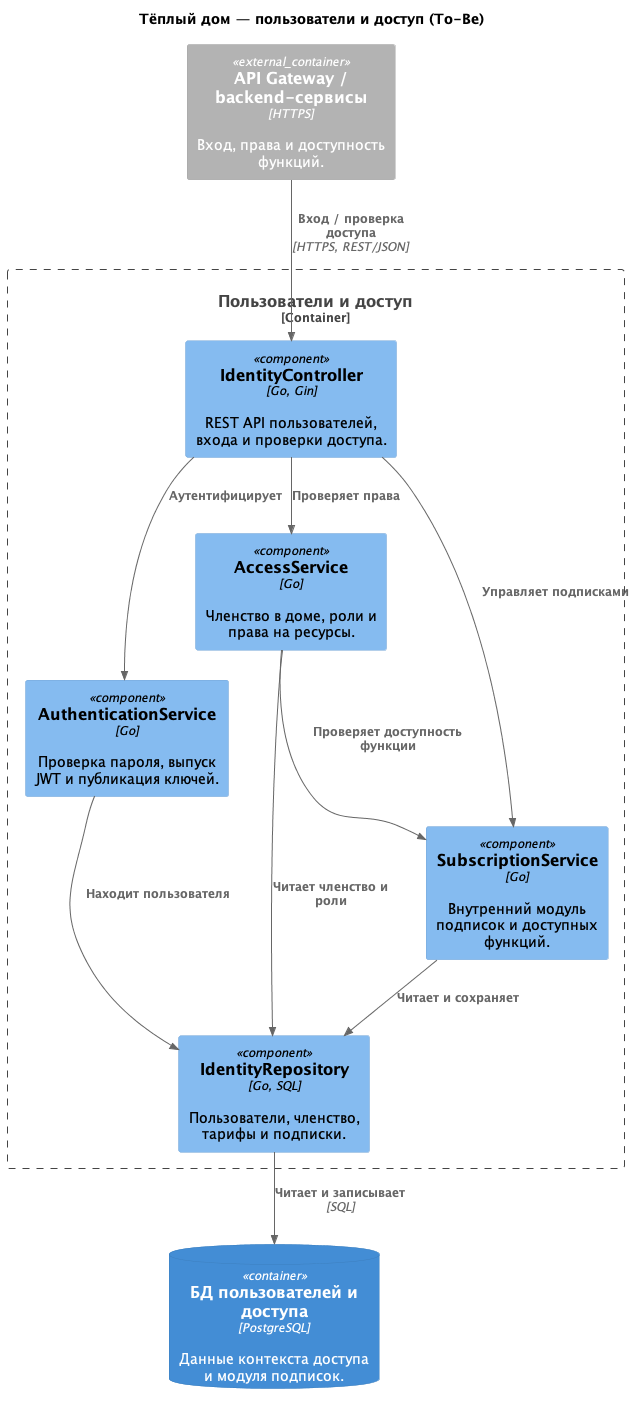

The diagram above was rendered by PlantUML. Its source (embedded in the PNG):
@startuml identity
!include <C4/C4_Component>
title Тёплый дом — пользователи и доступ (To-Be)
LAYOUT_TOP_DOWN()

Container_Ext(client, "API Gateway / backend-сервисы", "HTTPS", "Вход, права и доступность функций.")
Container_Boundary(service, "Пользователи и доступ") {
    Component(api, "IdentityController", "Go, Gin", "REST API пользователей, входа и проверки доступа.")
    Component(auth, "AuthenticationService", "Go", "Проверка пароля, выпуск JWT и публикация ключей.")
    Component(access, "AccessService", "Go", "Членство в доме, роли и права на ресурсы.")
    Component(subscriptions, "SubscriptionService", "Go", "Внутренний модуль подписок и доступных функций.")
    Component(repository, "IdentityRepository", "Go, SQL", "Пользователи, членство, тарифы и подписки.")
}
ContainerDb(db, "БД пользователей и доступа", "PostgreSQL", "Данные контекста доступа и модуля подписок.")

Rel(client, api, "Вход / проверка доступа", "HTTPS, REST/JSON")
Rel(api, auth, "Аутентифицирует")
Rel(api, access, "Проверяет права")
Rel(api, subscriptions, "Управляет подписками")
Rel(access, subscriptions, "Проверяет доступность функции")
Rel(auth, repository, "Находит пользователя")
Rel(access, repository, "Читает членство и роли")
Rel(subscriptions, repository, "Читает и сохраняет")
Rel(repository, db, "Читает и записывает", "SQL")
@enduml